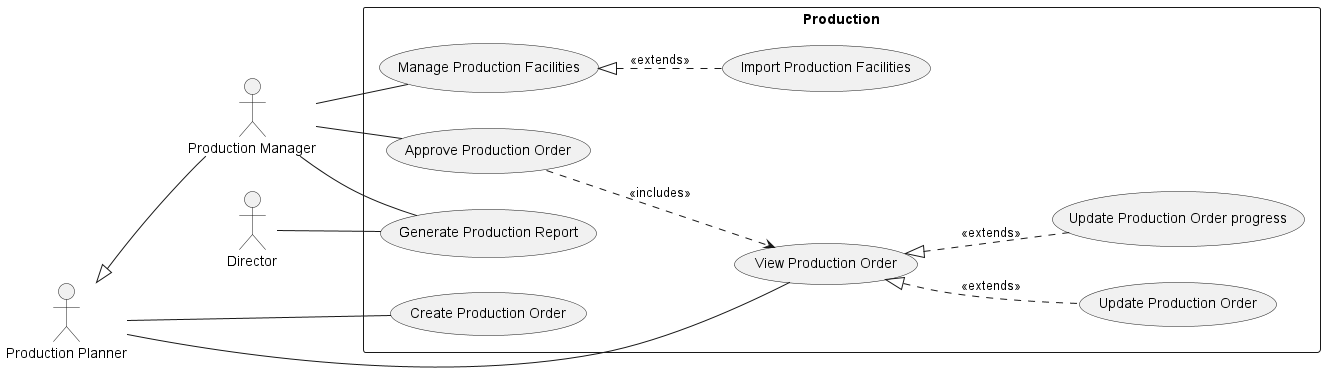

The diagram above was rendered by PlantUML. Its source (embedded in the PNG):
@startuml production
left to right direction

:Production Planner: as pp
:Production Manager: as pm
pp <|-- pm

:Director: as d

rectangle Production {
  pp -- (View Production Order)
  pp -- (Create Production Order)
  (View Production Order) <|.. (Update Production Order) : <<extends>>
  (View Production Order) <|.. (Update Production Order progress) : <<extends>>

  pm -- (Approve Production Order)
  (Approve Production Order) ..> (View Production Order) : <<includes>>

  pm -- (Manage Production Facilities)
  (Manage Production Facilities) <|.. (Import Production Facilities) : <<extends>>
  pm -- (Generate Production Report)
  d -- (Generate Production Report)
}
@enduml